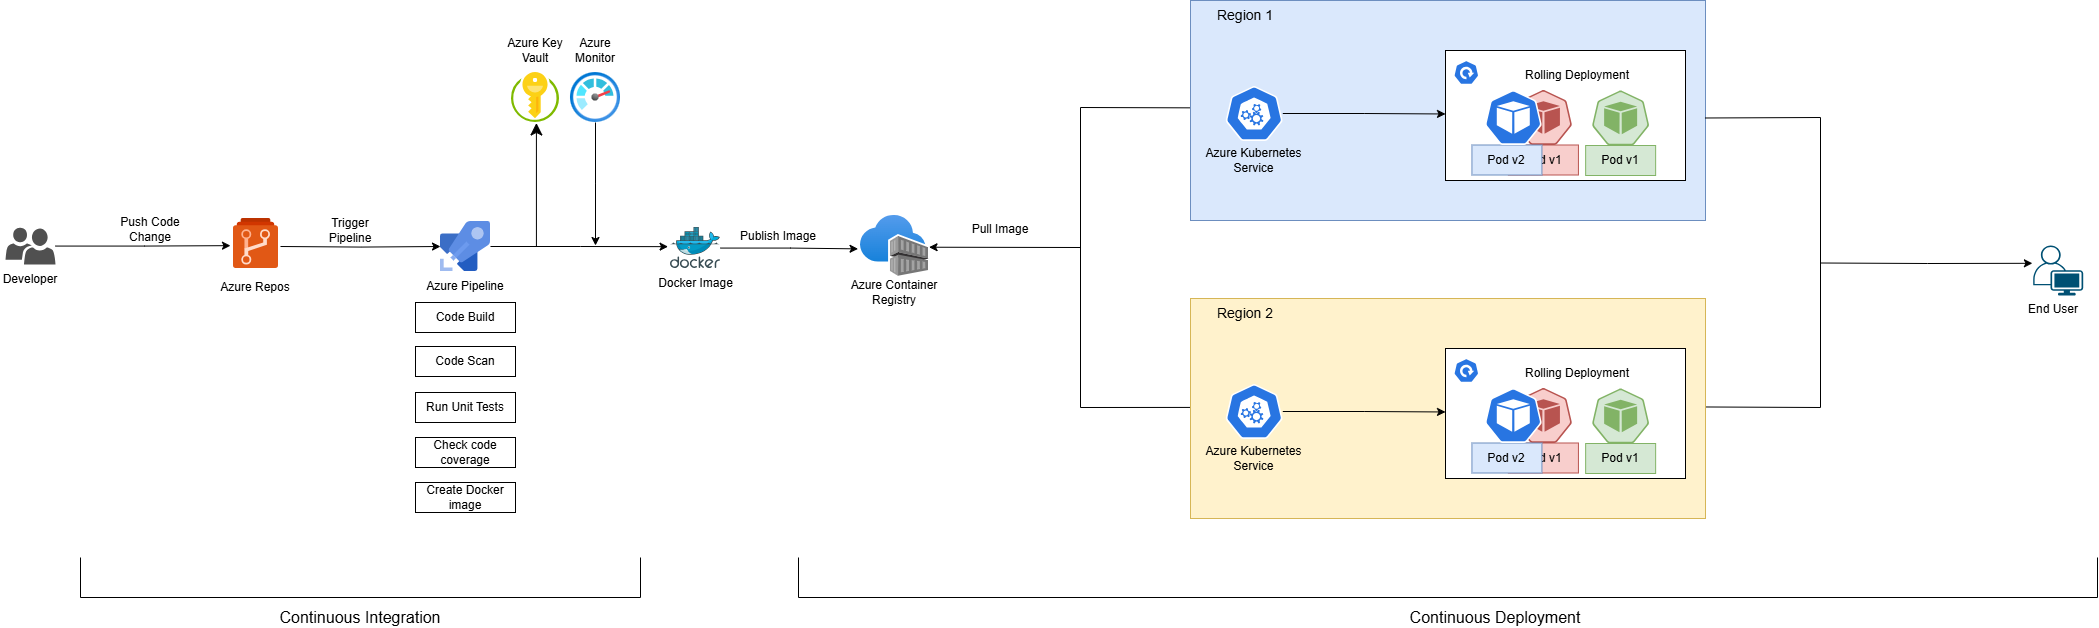

The diagram above was exported from draw.io. Its source (the exported page's mxGraphModel, read from the mxfile embedded in the PNG):
<mxGraphModel dx="2391" dy="1054" grid="1" gridSize="10" guides="1" tooltips="1" connect="1" arrows="1" fold="1" page="0" pageScale="1" pageWidth="1169" pageHeight="827" math="0" shadow="0">
  <root>
    <mxCell id="0" />
    <mxCell id="1" parent="0" />
    <mxCell id="8FdVCHFh1_o2yBVmf-gU-1" value="" style="rounded=0;whiteSpace=wrap;html=1;fillColor=#dae8fc;strokeColor=#6c8ebf;" parent="1" vertex="1">
      <mxGeometry x="1285" y="70" width="515" height="220" as="geometry" />
    </mxCell>
    <mxCell id="8FdVCHFh1_o2yBVmf-gU-2" value="" style="rounded=0;whiteSpace=wrap;html=1;" parent="1" vertex="1">
      <mxGeometry x="1540" y="120" width="240" height="130" as="geometry" />
    </mxCell>
    <mxCell id="8FdVCHFh1_o2yBVmf-gU-3" value="" style="edgeStyle=orthogonalEdgeStyle;rounded=0;orthogonalLoop=1;jettySize=auto;html=1;entryX=-0.067;entryY=0.543;entryDx=0;entryDy=0;entryPerimeter=0;" parent="1" source="8FdVCHFh1_o2yBVmf-gU-4" target="8FdVCHFh1_o2yBVmf-gU-70" edge="1">
      <mxGeometry relative="1" as="geometry">
        <mxPoint x="220" y="315.5" as="targetPoint" />
      </mxGeometry>
    </mxCell>
    <mxCell id="8FdVCHFh1_o2yBVmf-gU-4" value="" style="sketch=0;pointerEvents=1;shadow=0;dashed=0;html=1;strokeColor=none;labelPosition=center;verticalLabelPosition=bottom;verticalAlign=top;align=center;fillColor=#505050;shape=mxgraph.mscae.intune.user_group" parent="1" vertex="1">
      <mxGeometry x="100" y="297" width="50" height="37" as="geometry" />
    </mxCell>
    <mxCell id="8FdVCHFh1_o2yBVmf-gU-5" value="" style="edgeStyle=orthogonalEdgeStyle;rounded=0;orthogonalLoop=1;jettySize=auto;html=1;entryX=0;entryY=0.5;entryDx=0;entryDy=0;entryPerimeter=0;" parent="1" target="8FdVCHFh1_o2yBVmf-gU-7" edge="1">
      <mxGeometry relative="1" as="geometry">
        <mxPoint x="375" y="316.0000000000001" as="sourcePoint" />
        <mxPoint x="440" y="316" as="targetPoint" />
      </mxGeometry>
    </mxCell>
    <mxCell id="8FdVCHFh1_o2yBVmf-gU-6" value="" style="edgeStyle=orthogonalEdgeStyle;rounded=0;orthogonalLoop=1;jettySize=auto;html=1;entryX=-0.049;entryY=0.467;entryDx=0;entryDy=0;entryPerimeter=0;" parent="1" source="8FdVCHFh1_o2yBVmf-gU-7" target="8FdVCHFh1_o2yBVmf-gU-9" edge="1">
      <mxGeometry relative="1" as="geometry">
        <mxPoint x="650" y="316" as="targetPoint" />
      </mxGeometry>
    </mxCell>
    <mxCell id="8FdVCHFh1_o2yBVmf-gU-7" value="" style="image;sketch=0;aspect=fixed;html=1;points=[];align=center;fontSize=12;image=img/lib/mscae/Azure_Pipelines.svg;" parent="1" vertex="1">
      <mxGeometry x="535" y="291" width="50" height="50" as="geometry" />
    </mxCell>
    <mxCell id="8FdVCHFh1_o2yBVmf-gU-8" value="" style="edgeStyle=orthogonalEdgeStyle;rounded=0;orthogonalLoop=1;jettySize=auto;html=1;entryX=-0.036;entryY=0.547;entryDx=0;entryDy=0;entryPerimeter=0;" parent="1" source="8FdVCHFh1_o2yBVmf-gU-9" target="8FdVCHFh1_o2yBVmf-gU-10" edge="1">
      <mxGeometry relative="1" as="geometry">
        <mxPoint x="880" y="317.5" as="targetPoint" />
      </mxGeometry>
    </mxCell>
    <mxCell id="8FdVCHFh1_o2yBVmf-gU-9" value="" style="image;sketch=0;aspect=fixed;html=1;points=[];align=center;fontSize=12;image=img/lib/mscae/Docker.svg;" parent="1" vertex="1">
      <mxGeometry x="765" y="297" width="50" height="41" as="geometry" />
    </mxCell>
    <mxCell id="8FdVCHFh1_o2yBVmf-gU-10" value="" style="image;aspect=fixed;html=1;points=[];align=center;fontSize=12;image=img/lib/azure2/containers/Container_Registries.svg;" parent="1" vertex="1">
      <mxGeometry x="955" y="285" width="68" height="61" as="geometry" />
    </mxCell>
    <mxCell id="8FdVCHFh1_o2yBVmf-gU-11" value="" style="edgeStyle=orthogonalEdgeStyle;rounded=0;orthogonalLoop=1;jettySize=auto;html=1;entryX=0;entryY=0.479;entryDx=0;entryDy=0;entryPerimeter=0;" parent="1" source="8FdVCHFh1_o2yBVmf-gU-12" edge="1">
      <mxGeometry relative="1" as="geometry">
        <mxPoint x="1540" y="183.48000000000002" as="targetPoint" />
      </mxGeometry>
    </mxCell>
    <mxCell id="8FdVCHFh1_o2yBVmf-gU-12" value="" style="aspect=fixed;sketch=0;html=1;dashed=0;whitespace=wrap;verticalLabelPosition=bottom;verticalAlign=top;fillColor=#2875E2;strokeColor=#ffffff;points=[[0.005,0.63,0],[0.1,0.2,0],[0.9,0.2,0],[0.5,0,0],[0.995,0.63,0],[0.72,0.99,0],[0.5,1,0],[0.28,0.99,0]];shape=mxgraph.kubernetes.icon2;prIcon=api" parent="1" vertex="1">
      <mxGeometry x="1320" y="155.5" width="57.29" height="55" as="geometry" />
    </mxCell>
    <mxCell id="8FdVCHFh1_o2yBVmf-gU-13" value="" style="edgeStyle=orthogonalEdgeStyle;rounded=0;orthogonalLoop=1;jettySize=auto;html=1;entryX=-0.016;entryY=0.356;entryDx=0;entryDy=0;entryPerimeter=0;" parent="1" target="8FdVCHFh1_o2yBVmf-gU-14" edge="1">
      <mxGeometry relative="1" as="geometry">
        <mxPoint x="1915" y="332.5" as="sourcePoint" />
        <mxPoint x="1983.645" y="332.5" as="targetPoint" />
      </mxGeometry>
    </mxCell>
    <mxCell id="8FdVCHFh1_o2yBVmf-gU-14" value="" style="points=[[0.35,0,0],[0.98,0.51,0],[1,0.71,0],[0.67,1,0],[0,0.795,0],[0,0.65,0]];verticalLabelPosition=bottom;sketch=0;html=1;verticalAlign=top;aspect=fixed;align=center;pointerEvents=1;shape=mxgraph.cisco19.user;fillColor=#005073;strokeColor=none;" parent="1" vertex="1">
      <mxGeometry x="2127.71" y="315" width="50" height="50" as="geometry" />
    </mxCell>
    <mxCell id="8FdVCHFh1_o2yBVmf-gU-15" value="Developer" style="text;html=1;align=center;verticalAlign=middle;whiteSpace=wrap;rounded=0;" parent="1" vertex="1">
      <mxGeometry x="95" y="334" width="60" height="30" as="geometry" />
    </mxCell>
    <mxCell id="8FdVCHFh1_o2yBVmf-gU-16" value="Azure Repos" style="text;html=1;align=center;verticalAlign=middle;whiteSpace=wrap;rounded=0;" parent="1" vertex="1">
      <mxGeometry x="310" y="342" width="80" height="30" as="geometry" />
    </mxCell>
    <mxCell id="8FdVCHFh1_o2yBVmf-gU-17" value="Azure Pipeline" style="text;html=1;align=center;verticalAlign=middle;whiteSpace=wrap;rounded=0;" parent="1" vertex="1">
      <mxGeometry x="520" y="341" width="80" height="30" as="geometry" />
    </mxCell>
    <mxCell id="8FdVCHFh1_o2yBVmf-gU-18" value="Docker Image" style="text;html=1;align=center;verticalAlign=middle;whiteSpace=wrap;rounded=0;" parent="1" vertex="1">
      <mxGeometry x="747.5" y="338" width="85" height="30" as="geometry" />
    </mxCell>
    <mxCell id="8FdVCHFh1_o2yBVmf-gU-19" value="Azure Container Registry" style="text;html=1;align=center;verticalAlign=middle;whiteSpace=wrap;rounded=0;" parent="1" vertex="1">
      <mxGeometry x="936" y="347" width="106" height="30" as="geometry" />
    </mxCell>
    <mxCell id="8FdVCHFh1_o2yBVmf-gU-20" value="Azure Kubernetes Service" style="text;html=1;align=center;verticalAlign=middle;whiteSpace=wrap;rounded=0;" parent="1" vertex="1">
      <mxGeometry x="1292.29" y="214.5" width="112.71" height="30" as="geometry" />
    </mxCell>
    <mxCell id="8FdVCHFh1_o2yBVmf-gU-21" value="End User" style="text;html=1;align=center;verticalAlign=middle;whiteSpace=wrap;rounded=0;" parent="1" vertex="1">
      <mxGeometry x="2117.71" y="364" width="60" height="30" as="geometry" />
    </mxCell>
    <mxCell id="8FdVCHFh1_o2yBVmf-gU-22" value="Push Code Change" style="text;html=1;align=center;verticalAlign=middle;whiteSpace=wrap;rounded=0;" parent="1" vertex="1">
      <mxGeometry x="210" y="283.5" width="70" height="30" as="geometry" />
    </mxCell>
    <mxCell id="8FdVCHFh1_o2yBVmf-gU-23" value="Trigger Pipeline" style="text;html=1;align=center;verticalAlign=middle;whiteSpace=wrap;rounded=0;" parent="1" vertex="1">
      <mxGeometry x="405" y="285" width="80" height="30" as="geometry" />
    </mxCell>
    <mxCell id="8FdVCHFh1_o2yBVmf-gU-24" value="Code Build" style="rounded=0;whiteSpace=wrap;html=1;fillColor=none;" parent="1" vertex="1">
      <mxGeometry x="510" y="372" width="100" height="30" as="geometry" />
    </mxCell>
    <mxCell id="8FdVCHFh1_o2yBVmf-gU-25" value="Code Scan" style="rounded=0;whiteSpace=wrap;html=1;fillColor=none;" parent="1" vertex="1">
      <mxGeometry x="510" y="416" width="100" height="30" as="geometry" />
    </mxCell>
    <mxCell id="8FdVCHFh1_o2yBVmf-gU-26" value="Run Unit Tests" style="rounded=0;whiteSpace=wrap;html=1;fillColor=none;" parent="1" vertex="1">
      <mxGeometry x="510" y="462" width="100" height="30" as="geometry" />
    </mxCell>
    <mxCell id="8FdVCHFh1_o2yBVmf-gU-27" value="Check code coverage" style="rounded=0;whiteSpace=wrap;html=1;fillColor=none;" parent="1" vertex="1">
      <mxGeometry x="510" y="507" width="100" height="30" as="geometry" />
    </mxCell>
    <mxCell id="8FdVCHFh1_o2yBVmf-gU-28" value="Publish Image" style="text;html=1;align=center;verticalAlign=middle;whiteSpace=wrap;rounded=0;" parent="1" vertex="1">
      <mxGeometry x="832.5" y="291" width="80" height="30" as="geometry" />
    </mxCell>
    <mxCell id="8FdVCHFh1_o2yBVmf-gU-29" value="Create Docker image" style="rounded=0;whiteSpace=wrap;html=1;fillColor=none;" parent="1" vertex="1">
      <mxGeometry x="510" y="552" width="100" height="30" as="geometry" />
    </mxCell>
    <mxCell id="8FdVCHFh1_o2yBVmf-gU-30" value="" style="endArrow=none;html=1;rounded=0;" parent="1" edge="1">
      <mxGeometry width="50" height="50" relative="1" as="geometry">
        <mxPoint x="175" y="627" as="sourcePoint" />
        <mxPoint x="735" y="627" as="targetPoint" />
        <Array as="points">
          <mxPoint x="175" y="667" />
          <mxPoint x="735" y="667" />
        </Array>
      </mxGeometry>
    </mxCell>
    <mxCell id="8FdVCHFh1_o2yBVmf-gU-31" value="&lt;font style=&quot;font-size: 16px;&quot;&gt;Continuous Integration&lt;/font&gt;" style="text;html=1;align=center;verticalAlign=middle;whiteSpace=wrap;rounded=0;" parent="1" vertex="1">
      <mxGeometry x="365" y="677" width="180" height="20" as="geometry" />
    </mxCell>
    <mxCell id="8FdVCHFh1_o2yBVmf-gU-32" value="" style="endArrow=none;html=1;rounded=0;" parent="1" edge="1">
      <mxGeometry width="50" height="50" relative="1" as="geometry">
        <mxPoint x="893" y="627" as="sourcePoint" />
        <mxPoint x="2192" y="627" as="targetPoint" />
        <Array as="points">
          <mxPoint x="893" y="667" />
          <mxPoint x="2192" y="667" />
        </Array>
      </mxGeometry>
    </mxCell>
    <mxCell id="8FdVCHFh1_o2yBVmf-gU-33" value="&lt;font style=&quot;font-size: 16px;&quot;&gt;Continuous Deployment&lt;/font&gt;" style="text;html=1;align=center;verticalAlign=middle;whiteSpace=wrap;rounded=0;" parent="1" vertex="1">
      <mxGeometry x="1500.1399999999999" y="677" width="180" height="20" as="geometry" />
    </mxCell>
    <mxCell id="8FdVCHFh1_o2yBVmf-gU-34" value="Rolling Deployment" style="text;html=1;align=center;verticalAlign=middle;whiteSpace=wrap;rounded=0;" parent="1" vertex="1">
      <mxGeometry x="1593.7900000000002" y="130" width="156.35" height="30" as="geometry" />
    </mxCell>
    <mxCell id="8FdVCHFh1_o2yBVmf-gU-35" value="" style="aspect=fixed;sketch=0;html=1;dashed=0;whitespace=wrap;verticalLabelPosition=bottom;verticalAlign=top;fillColor=#f8cecc;strokeColor=#b85450;points=[[0.005,0.63,0],[0.1,0.2,0],[0.9,0.2,0],[0.5,0,0],[0.995,0.63,0],[0.72,0.99,0],[0.5,1,0],[0.28,0.99,0]];shape=mxgraph.kubernetes.icon2;prIcon=pod" parent="1" vertex="1">
      <mxGeometry x="1609.2800000000004" y="159.5" width="57.29" height="55" as="geometry" />
    </mxCell>
    <mxCell id="8FdVCHFh1_o2yBVmf-gU-36" value="Pod v1" style="text;html=1;align=center;verticalAlign=middle;whiteSpace=wrap;rounded=0;fillColor=#f8cecc;strokeColor=#b85450;" parent="1" vertex="1">
      <mxGeometry x="1602.9300000000003" y="214.5" width="70" height="30" as="geometry" />
    </mxCell>
    <mxCell id="8FdVCHFh1_o2yBVmf-gU-37" value="" style="aspect=fixed;sketch=0;html=1;dashed=0;whitespace=wrap;verticalLabelPosition=bottom;verticalAlign=top;fillColor=#d5e8d4;strokeColor=#82b366;points=[[0.005,0.63,0],[0.1,0.2,0],[0.9,0.2,0],[0.5,0,0],[0.995,0.63,0],[0.72,0.99,0],[0.5,1,0],[0.28,0.99,0]];shape=mxgraph.kubernetes.icon2;prIcon=pod" parent="1" vertex="1">
      <mxGeometry x="1686.4900000000002" y="160" width="57.29" height="55" as="geometry" />
    </mxCell>
    <mxCell id="8FdVCHFh1_o2yBVmf-gU-38" value="Pod v1" style="text;html=1;align=center;verticalAlign=middle;whiteSpace=wrap;rounded=0;fillColor=#d5e8d4;strokeColor=#82b366;" parent="1" vertex="1">
      <mxGeometry x="1680.14" y="215" width="70" height="30" as="geometry" />
    </mxCell>
    <mxCell id="8FdVCHFh1_o2yBVmf-gU-39" value="&lt;font style=&quot;font-size: 14px;&quot;&gt;Region 1&lt;/font&gt;" style="text;html=1;align=center;verticalAlign=middle;whiteSpace=wrap;rounded=0;" parent="1" vertex="1">
      <mxGeometry x="1310" y="70" width="60" height="30" as="geometry" />
    </mxCell>
    <mxCell id="8FdVCHFh1_o2yBVmf-gU-40" value="" style="endArrow=none;html=1;rounded=0;" parent="1" edge="1">
      <mxGeometry width="50" height="50" relative="1" as="geometry">
        <mxPoint x="1175" y="477" as="sourcePoint" />
        <mxPoint x="1175" y="177" as="targetPoint" />
      </mxGeometry>
    </mxCell>
    <mxCell id="8FdVCHFh1_o2yBVmf-gU-41" value="" style="endArrow=classic;html=1;rounded=0;entryX=1.008;entryY=0.52;entryDx=0;entryDy=0;entryPerimeter=0;" parent="1" target="8FdVCHFh1_o2yBVmf-gU-10" edge="1">
      <mxGeometry width="50" height="50" relative="1" as="geometry">
        <mxPoint x="1175" y="317" as="sourcePoint" />
        <mxPoint x="1315" y="207" as="targetPoint" />
      </mxGeometry>
    </mxCell>
    <mxCell id="8FdVCHFh1_o2yBVmf-gU-42" value="" style="endArrow=none;html=1;rounded=0;entryX=-0.001;entryY=0.476;entryDx=0;entryDy=0;entryPerimeter=0;" parent="1" edge="1">
      <mxGeometry width="50" height="50" relative="1" as="geometry">
        <mxPoint x="1175" y="177" as="sourcePoint" />
        <mxPoint x="1284.4849999999997" y="177.33799999999997" as="targetPoint" />
      </mxGeometry>
    </mxCell>
    <mxCell id="8FdVCHFh1_o2yBVmf-gU-43" value="" style="endArrow=none;html=1;rounded=0;entryX=0.001;entryY=0.534;entryDx=0;entryDy=0;entryPerimeter=0;" parent="1" edge="1">
      <mxGeometry width="50" height="50" relative="1" as="geometry">
        <mxPoint x="1175" y="477" as="sourcePoint" />
        <mxPoint x="1285.5150000000003" y="476.9169999999999" as="targetPoint" />
      </mxGeometry>
    </mxCell>
    <mxCell id="8FdVCHFh1_o2yBVmf-gU-44" value="Pull Image" style="text;html=1;align=center;verticalAlign=middle;whiteSpace=wrap;rounded=0;" parent="1" vertex="1">
      <mxGeometry x="1055" y="283.5" width="80" height="30" as="geometry" />
    </mxCell>
    <mxCell id="8FdVCHFh1_o2yBVmf-gU-45" value="" style="endArrow=none;html=1;rounded=0;" parent="1" edge="1">
      <mxGeometry width="50" height="50" relative="1" as="geometry">
        <mxPoint x="1800" y="476.47" as="sourcePoint" />
        <mxPoint x="1915" y="477" as="targetPoint" />
      </mxGeometry>
    </mxCell>
    <mxCell id="8FdVCHFh1_o2yBVmf-gU-46" value="" style="endArrow=none;html=1;rounded=0;exitX=0.999;exitY=0.521;exitDx=0;exitDy=0;exitPerimeter=0;" parent="1" edge="1">
      <mxGeometry width="50" height="50" relative="1" as="geometry">
        <mxPoint x="1799.4849999999997" y="187.4855" as="sourcePoint" />
        <mxPoint x="1915" y="477" as="targetPoint" />
        <Array as="points">
          <mxPoint x="1915" y="187" />
        </Array>
      </mxGeometry>
    </mxCell>
    <mxCell id="8FdVCHFh1_o2yBVmf-gU-47" value="" style="aspect=fixed;sketch=0;html=1;dashed=0;whitespace=wrap;verticalLabelPosition=bottom;verticalAlign=top;fillColor=#2875E2;strokeColor=#ffffff;points=[[0.005,0.63,0],[0.1,0.2,0],[0.9,0.2,0],[0.5,0,0],[0.995,0.63,0],[0.72,0.99,0],[0.5,1,0],[0.28,0.99,0]];shape=mxgraph.kubernetes.icon2;prIcon=deploy" parent="1" vertex="1">
      <mxGeometry x="1548.32" y="130" width="25" height="24" as="geometry" />
    </mxCell>
    <mxCell id="8FdVCHFh1_o2yBVmf-gU-48" value="Pod v2" style="text;html=1;align=center;verticalAlign=middle;whiteSpace=wrap;rounded=0;fillColor=#dae8fc;strokeColor=#6c8ebf;" parent="1" vertex="1">
      <mxGeometry x="1566.4300000000003" y="214.5" width="70" height="30" as="geometry" />
    </mxCell>
    <mxCell id="8FdVCHFh1_o2yBVmf-gU-49" value="" style="aspect=fixed;sketch=0;html=1;dashed=0;whitespace=wrap;verticalLabelPosition=bottom;verticalAlign=top;fillColor=#2875E2;strokeColor=#ffffff;points=[[0.005,0.63,0],[0.1,0.2,0],[0.9,0.2,0],[0.5,0,0],[0.995,0.63,0],[0.72,0.99,0],[0.5,1,0],[0.28,0.99,0]];shape=mxgraph.kubernetes.icon2;prIcon=pod" parent="1" vertex="1">
      <mxGeometry x="1579.1400000000003" y="159.5" width="57.29" height="55" as="geometry" />
    </mxCell>
    <mxCell id="8FdVCHFh1_o2yBVmf-gU-50" value="" style="rounded=0;whiteSpace=wrap;html=1;fillColor=#fff2cc;strokeColor=#d6b656;" parent="1" vertex="1">
      <mxGeometry x="1285" y="368" width="515" height="220" as="geometry" />
    </mxCell>
    <mxCell id="8FdVCHFh1_o2yBVmf-gU-51" value="" style="rounded=0;whiteSpace=wrap;html=1;" parent="1" vertex="1">
      <mxGeometry x="1540" y="418" width="240" height="130" as="geometry" />
    </mxCell>
    <mxCell id="8FdVCHFh1_o2yBVmf-gU-52" value="" style="edgeStyle=orthogonalEdgeStyle;rounded=0;orthogonalLoop=1;jettySize=auto;html=1;entryX=0;entryY=0.479;entryDx=0;entryDy=0;entryPerimeter=0;" parent="1" source="8FdVCHFh1_o2yBVmf-gU-53" edge="1">
      <mxGeometry relative="1" as="geometry">
        <mxPoint x="1540" y="481.48" as="targetPoint" />
      </mxGeometry>
    </mxCell>
    <mxCell id="8FdVCHFh1_o2yBVmf-gU-53" value="" style="aspect=fixed;sketch=0;html=1;dashed=0;whitespace=wrap;verticalLabelPosition=bottom;verticalAlign=top;fillColor=#2875E2;strokeColor=#ffffff;points=[[0.005,0.63,0],[0.1,0.2,0],[0.9,0.2,0],[0.5,0,0],[0.995,0.63,0],[0.72,0.99,0],[0.5,1,0],[0.28,0.99,0]];shape=mxgraph.kubernetes.icon2;prIcon=api" parent="1" vertex="1">
      <mxGeometry x="1320" y="453.5" width="57.29" height="55" as="geometry" />
    </mxCell>
    <mxCell id="8FdVCHFh1_o2yBVmf-gU-54" value="Azure Kubernetes Service" style="text;html=1;align=center;verticalAlign=middle;whiteSpace=wrap;rounded=0;" parent="1" vertex="1">
      <mxGeometry x="1292.29" y="512.5" width="112.71" height="30" as="geometry" />
    </mxCell>
    <mxCell id="8FdVCHFh1_o2yBVmf-gU-55" value="Rolling Deployment" style="text;html=1;align=center;verticalAlign=middle;whiteSpace=wrap;rounded=0;" parent="1" vertex="1">
      <mxGeometry x="1593.7900000000002" y="428" width="156.35" height="30" as="geometry" />
    </mxCell>
    <mxCell id="8FdVCHFh1_o2yBVmf-gU-56" value="" style="aspect=fixed;sketch=0;html=1;dashed=0;whitespace=wrap;verticalLabelPosition=bottom;verticalAlign=top;fillColor=#f8cecc;strokeColor=#b85450;points=[[0.005,0.63,0],[0.1,0.2,0],[0.9,0.2,0],[0.5,0,0],[0.995,0.63,0],[0.72,0.99,0],[0.5,1,0],[0.28,0.99,0]];shape=mxgraph.kubernetes.icon2;prIcon=pod" parent="1" vertex="1">
      <mxGeometry x="1609.2800000000004" y="457.5" width="57.29" height="55" as="geometry" />
    </mxCell>
    <mxCell id="8FdVCHFh1_o2yBVmf-gU-57" value="Pod v1" style="text;html=1;align=center;verticalAlign=middle;whiteSpace=wrap;rounded=0;fillColor=#f8cecc;strokeColor=#b85450;" parent="1" vertex="1">
      <mxGeometry x="1602.9300000000003" y="512.5" width="70" height="30" as="geometry" />
    </mxCell>
    <mxCell id="8FdVCHFh1_o2yBVmf-gU-58" value="" style="aspect=fixed;sketch=0;html=1;dashed=0;whitespace=wrap;verticalLabelPosition=bottom;verticalAlign=top;fillColor=#d5e8d4;strokeColor=#82b366;points=[[0.005,0.63,0],[0.1,0.2,0],[0.9,0.2,0],[0.5,0,0],[0.995,0.63,0],[0.72,0.99,0],[0.5,1,0],[0.28,0.99,0]];shape=mxgraph.kubernetes.icon2;prIcon=pod" parent="1" vertex="1">
      <mxGeometry x="1686.4900000000002" y="458" width="57.29" height="55" as="geometry" />
    </mxCell>
    <mxCell id="8FdVCHFh1_o2yBVmf-gU-59" value="Pod v1" style="text;html=1;align=center;verticalAlign=middle;whiteSpace=wrap;rounded=0;fillColor=#d5e8d4;strokeColor=#82b366;" parent="1" vertex="1">
      <mxGeometry x="1680.14" y="513" width="70" height="30" as="geometry" />
    </mxCell>
    <mxCell id="8FdVCHFh1_o2yBVmf-gU-60" value="&lt;font style=&quot;font-size: 14px;&quot;&gt;Region 2&lt;/font&gt;" style="text;html=1;align=center;verticalAlign=middle;whiteSpace=wrap;rounded=0;" parent="1" vertex="1">
      <mxGeometry x="1310" y="368" width="60" height="30" as="geometry" />
    </mxCell>
    <mxCell id="8FdVCHFh1_o2yBVmf-gU-61" value="" style="aspect=fixed;sketch=0;html=1;dashed=0;whitespace=wrap;verticalLabelPosition=bottom;verticalAlign=top;fillColor=#2875E2;strokeColor=#ffffff;points=[[0.005,0.63,0],[0.1,0.2,0],[0.9,0.2,0],[0.5,0,0],[0.995,0.63,0],[0.72,0.99,0],[0.5,1,0],[0.28,0.99,0]];shape=mxgraph.kubernetes.icon2;prIcon=deploy" parent="1" vertex="1">
      <mxGeometry x="1548.32" y="428" width="25" height="24" as="geometry" />
    </mxCell>
    <mxCell id="8FdVCHFh1_o2yBVmf-gU-62" value="Pod v2" style="text;html=1;align=center;verticalAlign=middle;whiteSpace=wrap;rounded=0;fillColor=#dae8fc;strokeColor=#6c8ebf;" parent="1" vertex="1">
      <mxGeometry x="1566.4300000000003" y="512.5" width="70" height="30" as="geometry" />
    </mxCell>
    <mxCell id="8FdVCHFh1_o2yBVmf-gU-63" value="" style="aspect=fixed;sketch=0;html=1;dashed=0;whitespace=wrap;verticalLabelPosition=bottom;verticalAlign=top;fillColor=#2875E2;strokeColor=#ffffff;points=[[0.005,0.63,0],[0.1,0.2,0],[0.9,0.2,0],[0.5,0,0],[0.995,0.63,0],[0.72,0.99,0],[0.5,1,0],[0.28,0.99,0]];shape=mxgraph.kubernetes.icon2;prIcon=pod" parent="1" vertex="1">
      <mxGeometry x="1579.1400000000003" y="457.5" width="57.29" height="55" as="geometry" />
    </mxCell>
    <mxCell id="8FdVCHFh1_o2yBVmf-gU-64" value="" style="image;sketch=0;aspect=fixed;html=1;points=[];align=center;fontSize=12;image=img/lib/mscae/Key_Vaults.svg;" parent="1" vertex="1">
      <mxGeometry x="606" y="142" width="48" height="50" as="geometry" />
    </mxCell>
    <mxCell id="8FdVCHFh1_o2yBVmf-gU-65" value="" style="edgeStyle=orthogonalEdgeStyle;rounded=0;orthogonalLoop=1;jettySize=auto;html=1;" parent="1" source="8FdVCHFh1_o2yBVmf-gU-66" edge="1">
      <mxGeometry relative="1" as="geometry">
        <mxPoint x="690" y="315" as="targetPoint" />
      </mxGeometry>
    </mxCell>
    <mxCell id="8FdVCHFh1_o2yBVmf-gU-66" value="" style="image;aspect=fixed;html=1;points=[];align=center;fontSize=12;image=img/lib/azure2/management_governance/Monitor.svg;" parent="1" vertex="1">
      <mxGeometry x="665" y="142" width="50" height="50" as="geometry" />
    </mxCell>
    <mxCell id="8FdVCHFh1_o2yBVmf-gU-67" value="Azure Key Vault" style="text;html=1;align=center;verticalAlign=middle;whiteSpace=wrap;rounded=0;" parent="1" vertex="1">
      <mxGeometry x="600" y="105" width="60" height="30" as="geometry" />
    </mxCell>
    <mxCell id="8FdVCHFh1_o2yBVmf-gU-68" value="Azure Monitor" style="text;html=1;align=center;verticalAlign=middle;whiteSpace=wrap;rounded=0;" parent="1" vertex="1">
      <mxGeometry x="660" y="105" width="60" height="30" as="geometry" />
    </mxCell>
    <mxCell id="8FdVCHFh1_o2yBVmf-gU-69" value="" style="endArrow=classic;html=1;rounded=0;endSize=10;startSize=10;targetPerimeterSpacing=3;entryX=0.519;entryY=1.01;entryDx=0;entryDy=0;entryPerimeter=0;" parent="1" target="8FdVCHFh1_o2yBVmf-gU-64" edge="1">
      <mxGeometry width="50" height="50" relative="1" as="geometry">
        <mxPoint x="630.92" y="315.6" as="sourcePoint" />
        <mxPoint x="630" y="200" as="targetPoint" />
      </mxGeometry>
    </mxCell>
    <mxCell id="8FdVCHFh1_o2yBVmf-gU-70" value="" style="image;sketch=0;aspect=fixed;html=1;points=[];align=center;fontSize=12;image=img/lib/mscae/Azure_Repos.svg;" parent="1" vertex="1">
      <mxGeometry x="328" y="288" width="45" height="50" as="geometry" />
    </mxCell>
  </root>
</mxGraphModel>